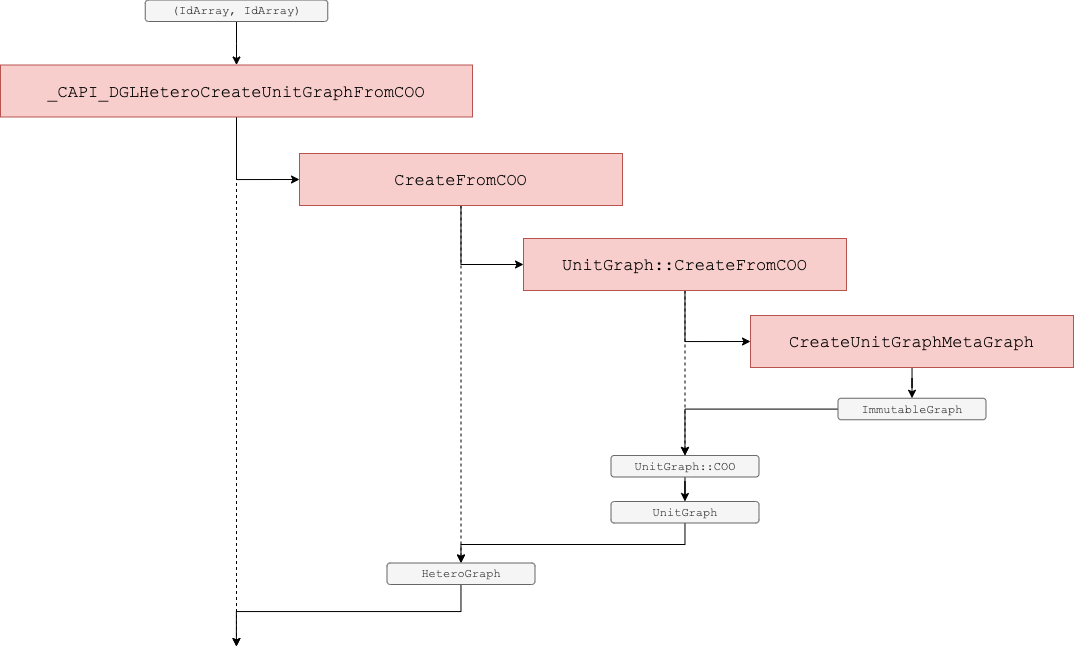

The diagram above was exported from draw.io. Its source (the exported page's mxGraphModel, read from the mxfile embedded in the PNG):
<mxGraphModel dx="3598" dy="-4694" grid="0" gridSize="10" guides="1" tooltips="1" connect="1" arrows="1" fold="1" page="0" pageScale="1" pageWidth="827" pageHeight="1169" math="0" shadow="0">
  <root>
    <mxCell id="0" />
    <mxCell id="1" parent="0" />
    <mxCell id="2" style="edgeStyle=orthogonalEdgeStyle;rounded=0;orthogonalLoop=1;jettySize=auto;html=1;entryX=0;entryY=0.5;entryDx=0;entryDy=0;" edge="1" source="4" target="7" parent="1">
      <mxGeometry relative="1" as="geometry" />
    </mxCell>
    <mxCell id="3" style="edgeStyle=orthogonalEdgeStyle;rounded=0;orthogonalLoop=1;jettySize=auto;html=1;dashed=1;" edge="1" source="4" parent="1">
      <mxGeometry relative="1" as="geometry">
        <mxPoint x="-72" y="6274" as="targetPoint" />
      </mxGeometry>
    </mxCell>
    <mxCell id="4" value="&lt;font face=&quot;Courier New&quot;&gt;_CAPI_DGLHeteroCreateUnitGraphFromCOO&lt;/font&gt;" style="rounded=0;whiteSpace=wrap;html=1;fontStyle=0;fontSize=17;fillColor=#f8cecc;strokeColor=#b85450;" vertex="1" parent="1">
      <mxGeometry x="-308" y="5692.5" width="472" height="52" as="geometry" />
    </mxCell>
    <mxCell id="5" style="edgeStyle=orthogonalEdgeStyle;rounded=0;orthogonalLoop=1;jettySize=auto;html=1;entryX=0;entryY=0.5;entryDx=0;entryDy=0;" edge="1" source="7" target="10" parent="1">
      <mxGeometry relative="1" as="geometry" />
    </mxCell>
    <mxCell id="6" style="edgeStyle=orthogonalEdgeStyle;rounded=0;orthogonalLoop=1;jettySize=auto;html=1;dashed=1;" edge="1" source="7" target="20" parent="1">
      <mxGeometry relative="1" as="geometry" />
    </mxCell>
    <mxCell id="7" value="&lt;font face=&quot;Courier New&quot; style=&quot;font-size: 17px&quot;&gt;CreateFromCOO&lt;/font&gt;" style="rounded=0;whiteSpace=wrap;html=1;fontStyle=0;fontSize=17;fillColor=#f8cecc;strokeColor=#b85450;" vertex="1" parent="1">
      <mxGeometry x="-9" y="5781" width="323" height="52" as="geometry" />
    </mxCell>
    <mxCell id="8" style="edgeStyle=orthogonalEdgeStyle;rounded=0;orthogonalLoop=1;jettySize=auto;html=1;entryX=0;entryY=0.5;entryDx=0;entryDy=0;" edge="1" source="10" target="12" parent="1">
      <mxGeometry relative="1" as="geometry" />
    </mxCell>
    <mxCell id="9" style="edgeStyle=orthogonalEdgeStyle;rounded=0;orthogonalLoop=1;jettySize=auto;html=1;entryX=0.5;entryY=0;entryDx=0;entryDy=0;dashed=1;" edge="1" source="10" target="16" parent="1">
      <mxGeometry relative="1" as="geometry" />
    </mxCell>
    <mxCell id="10" value="&lt;font face=&quot;Courier New&quot; style=&quot;font-size: 17px&quot;&gt;UnitGraph::CreateFromCOO&lt;/font&gt;" style="rounded=0;whiteSpace=wrap;html=1;fontStyle=0;fontSize=17;fillColor=#f8cecc;strokeColor=#b85450;" vertex="1" parent="1">
      <mxGeometry x="215" y="5866" width="323" height="52" as="geometry" />
    </mxCell>
    <mxCell id="11" style="edgeStyle=orthogonalEdgeStyle;rounded=0;orthogonalLoop=1;jettySize=auto;html=1;entryX=0.5;entryY=0;entryDx=0;entryDy=0;" edge="1" source="12" target="14" parent="1">
      <mxGeometry relative="1" as="geometry" />
    </mxCell>
    <mxCell id="12" value="&lt;font face=&quot;Courier New&quot;&gt;CreateUnitGraphMetaGraph&lt;/font&gt;" style="rounded=0;whiteSpace=wrap;html=1;fontStyle=0;fontSize=17;fillColor=#f8cecc;strokeColor=#b85450;" vertex="1" parent="1">
      <mxGeometry x="442" y="5943" width="323" height="52" as="geometry" />
    </mxCell>
    <mxCell id="13" style="edgeStyle=orthogonalEdgeStyle;rounded=0;orthogonalLoop=1;jettySize=auto;html=1;" edge="1" source="14" target="16" parent="1">
      <mxGeometry relative="1" as="geometry" />
    </mxCell>
    <mxCell id="14" value="&lt;font face=&quot;Courier New&quot;&gt;ImmutableGraph&lt;/font&gt;" style="rounded=1;whiteSpace=wrap;html=1;fillColor=#f5f5f5;fontColor=#333333;strokeColor=#666666;" vertex="1" parent="1">
      <mxGeometry x="529.5" y="6025.75" width="148" height="21.5" as="geometry" />
    </mxCell>
    <mxCell id="15" style="edgeStyle=orthogonalEdgeStyle;rounded=0;orthogonalLoop=1;jettySize=auto;html=1;" edge="1" source="16" target="18" parent="1">
      <mxGeometry relative="1" as="geometry" />
    </mxCell>
    <mxCell id="16" value="&lt;font face=&quot;Courier New&quot;&gt;UnitGraph::COO&lt;/font&gt;" style="rounded=1;whiteSpace=wrap;html=1;fillColor=#f5f5f5;fontColor=#333333;strokeColor=#666666;" vertex="1" parent="1">
      <mxGeometry x="302.5" y="6083" width="148" height="21.5" as="geometry" />
    </mxCell>
    <mxCell id="17" style="edgeStyle=orthogonalEdgeStyle;rounded=0;orthogonalLoop=1;jettySize=auto;html=1;entryX=0.5;entryY=0;entryDx=0;entryDy=0;" edge="1" source="18" target="20" parent="1">
      <mxGeometry relative="1" as="geometry">
        <Array as="points">
          <mxPoint x="376" y="6172" />
          <mxPoint x="152" y="6172" />
        </Array>
      </mxGeometry>
    </mxCell>
    <mxCell id="18" value="&lt;font face=&quot;Courier New&quot;&gt;UnitGraph&lt;/font&gt;" style="rounded=1;whiteSpace=wrap;html=1;fillColor=#f5f5f5;fontColor=#333333;strokeColor=#666666;" vertex="1" parent="1">
      <mxGeometry x="302.5" y="6129" width="148" height="21.5" as="geometry" />
    </mxCell>
    <mxCell id="19" style="edgeStyle=orthogonalEdgeStyle;rounded=0;orthogonalLoop=1;jettySize=auto;html=1;" edge="1" source="20" parent="1">
      <mxGeometry relative="1" as="geometry">
        <mxPoint x="-72.11764705882342" y="6274" as="targetPoint" />
        <Array as="points">
          <mxPoint x="152" y="6239" />
          <mxPoint x="-72" y="6239" />
        </Array>
      </mxGeometry>
    </mxCell>
    <mxCell id="20" value="&lt;font face=&quot;Courier New&quot;&gt;HeteroGraph&lt;/font&gt;" style="rounded=1;whiteSpace=wrap;html=1;fillColor=#f5f5f5;fontColor=#333333;strokeColor=#666666;" vertex="1" parent="1">
      <mxGeometry x="78.5" y="6190.5" width="148" height="21.5" as="geometry" />
    </mxCell>
    <mxCell id="21" style="edgeStyle=orthogonalEdgeStyle;rounded=0;orthogonalLoop=1;jettySize=auto;html=1;entryX=0.5;entryY=0;entryDx=0;entryDy=0;" edge="1" source="22" target="4" parent="1">
      <mxGeometry relative="1" as="geometry" />
    </mxCell>
    <mxCell id="22" value="&lt;font face=&quot;Courier New&quot;&gt;(IdArray, IdArray)&lt;/font&gt;" style="rounded=1;whiteSpace=wrap;html=1;fillColor=#f5f5f5;fontColor=#333333;strokeColor=#666666;" vertex="1" parent="1">
      <mxGeometry x="-163.25" y="5627.5" width="182.5" height="21.5" as="geometry" />
    </mxCell>
  </root>
</mxGraphModel>